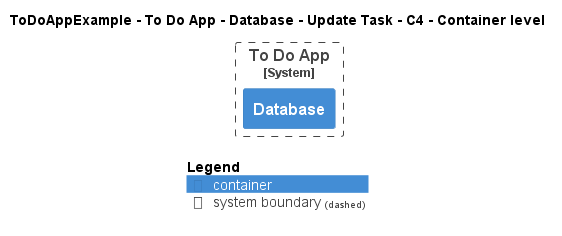

The diagram above was rendered by PlantUML. Its source (embedded in the PNG):
@startuml
!pragma layout smetana
!include ..\..\..\..\..\..\..\.c4s\C4_Container.puml

AddElementTag("c4interflow:lifecycle:new", $bgColor=green, $fontColor=#ffffff, $borderColor=green, $shadowing="False")
AddElementTag("c4interflow:lifecycle:changed", $bgColor=orange, $fontColor=#ffffff, $borderColor=orange, $shadowing="False")
AddElementTag("c4interflow:lifecycle:removed", $bgColor=red, $fontColor=#ffffff, $borderColor=red, $shadowing="False")

AddRelTag("c4interflow:lifecycle:new", $textColor=green, $lineColor=green)
AddRelTag("c4interflow:lifecycle:changed", $textColor=orange, $lineColor=orange)
AddRelTag("c4interflow:lifecycle:removed", $textColor=red, $lineColor=red)

SHOW_PERSON_PORTRAIT()
LAYOUT_TOP_DOWN()

skinparam linetype polyline

title ToDoAppExample - To Do App - Database - Update Task - C4 - Container level


System_Boundary(ToDoAppExample.SoftwareSystems.ToDoApp, "To Do App") {
    Container(ToDoAppExample.SoftwareSystems.ToDoApp.Containers.Database, "Database", "", "")
}



SHOW_LEGEND()
@enduml